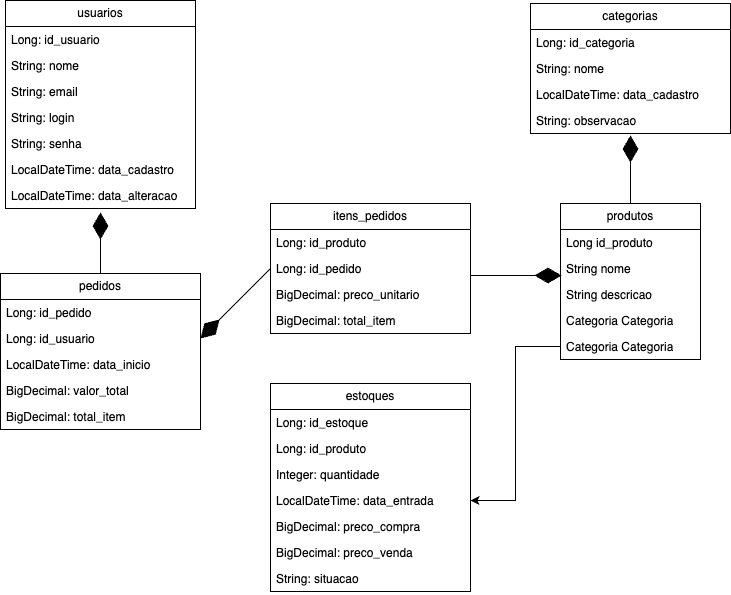

The diagram above was exported from draw.io. Its source (the exported page's mxGraphModel, read from the mxfile embedded in the PNG):
<mxGraphModel dx="2084" dy="662" grid="1" gridSize="10" guides="1" tooltips="1" connect="1" arrows="1" fold="1" page="1" pageScale="1" pageWidth="1100" pageHeight="850" background="none" math="0" shadow="0">
  <root>
    <mxCell id="0" />
    <mxCell id="1" parent="0" />
    <mxCell id="YF2x8c8m0F-8y3psfWNU-1" value="usuarios" style="swimlane;fontStyle=0;childLayout=stackLayout;horizontal=1;startSize=26;fillColor=none;horizontalStack=0;resizeParent=1;resizeParentMax=0;resizeLast=0;collapsible=1;marginBottom=0;whiteSpace=wrap;html=1;" vertex="1" parent="1">
      <mxGeometry x="-85" y="217" width="190" height="208" as="geometry" />
    </mxCell>
    <mxCell id="YF2x8c8m0F-8y3psfWNU-2" value="Long: id_usuario" style="text;strokeColor=none;fillColor=none;align=left;verticalAlign=top;spacingLeft=4;spacingRight=4;overflow=hidden;rotatable=0;points=[[0,0.5],[1,0.5]];portConstraint=eastwest;whiteSpace=wrap;html=1;" vertex="1" parent="YF2x8c8m0F-8y3psfWNU-1">
      <mxGeometry y="26" width="190" height="26" as="geometry" />
    </mxCell>
    <mxCell id="YF2x8c8m0F-8y3psfWNU-3" value="String: nome" style="text;strokeColor=none;fillColor=none;align=left;verticalAlign=top;spacingLeft=4;spacingRight=4;overflow=hidden;rotatable=0;points=[[0,0.5],[1,0.5]];portConstraint=eastwest;whiteSpace=wrap;html=1;" vertex="1" parent="YF2x8c8m0F-8y3psfWNU-1">
      <mxGeometry y="52" width="190" height="26" as="geometry" />
    </mxCell>
    <mxCell id="YF2x8c8m0F-8y3psfWNU-5" value="String: email" style="text;strokeColor=none;fillColor=none;align=left;verticalAlign=top;spacingLeft=4;spacingRight=4;overflow=hidden;rotatable=0;points=[[0,0.5],[1,0.5]];portConstraint=eastwest;whiteSpace=wrap;html=1;" vertex="1" parent="YF2x8c8m0F-8y3psfWNU-1">
      <mxGeometry y="78" width="190" height="26" as="geometry" />
    </mxCell>
    <mxCell id="YF2x8c8m0F-8y3psfWNU-6" value="String: login" style="text;strokeColor=none;fillColor=none;align=left;verticalAlign=top;spacingLeft=4;spacingRight=4;overflow=hidden;rotatable=0;points=[[0,0.5],[1,0.5]];portConstraint=eastwest;whiteSpace=wrap;html=1;" vertex="1" parent="YF2x8c8m0F-8y3psfWNU-1">
      <mxGeometry y="104" width="190" height="26" as="geometry" />
    </mxCell>
    <mxCell id="YF2x8c8m0F-8y3psfWNU-7" value="String: senha" style="text;strokeColor=none;fillColor=none;align=left;verticalAlign=top;spacingLeft=4;spacingRight=4;overflow=hidden;rotatable=0;points=[[0,0.5],[1,0.5]];portConstraint=eastwest;whiteSpace=wrap;html=1;" vertex="1" parent="YF2x8c8m0F-8y3psfWNU-1">
      <mxGeometry y="130" width="190" height="26" as="geometry" />
    </mxCell>
    <mxCell id="YF2x8c8m0F-8y3psfWNU-4" value="LocalDateTime: data_cadastro" style="text;strokeColor=none;fillColor=none;align=left;verticalAlign=top;spacingLeft=4;spacingRight=4;overflow=hidden;rotatable=0;points=[[0,0.5],[1,0.5]];portConstraint=eastwest;whiteSpace=wrap;html=1;" vertex="1" parent="YF2x8c8m0F-8y3psfWNU-1">
      <mxGeometry y="156" width="190" height="26" as="geometry" />
    </mxCell>
    <mxCell id="YF2x8c8m0F-8y3psfWNU-9" value="LocalDateTime: data_alteracao" style="text;strokeColor=none;fillColor=none;align=left;verticalAlign=top;spacingLeft=4;spacingRight=4;overflow=hidden;rotatable=0;points=[[0,0.5],[1,0.5]];portConstraint=eastwest;whiteSpace=wrap;html=1;" vertex="1" parent="YF2x8c8m0F-8y3psfWNU-1">
      <mxGeometry y="182" width="190" height="26" as="geometry" />
    </mxCell>
    <mxCell id="YF2x8c8m0F-8y3psfWNU-11" value="categorias" style="swimlane;fontStyle=0;childLayout=stackLayout;horizontal=1;startSize=26;fillColor=none;horizontalStack=0;resizeParent=1;resizeParentMax=0;resizeLast=0;collapsible=1;marginBottom=0;whiteSpace=wrap;html=1;" vertex="1" parent="1">
      <mxGeometry x="440" y="220" width="200" height="130" as="geometry" />
    </mxCell>
    <mxCell id="YF2x8c8m0F-8y3psfWNU-12" value="Long: id_categoria" style="text;strokeColor=none;fillColor=none;align=left;verticalAlign=top;spacingLeft=4;spacingRight=4;overflow=hidden;rotatable=0;points=[[0,0.5],[1,0.5]];portConstraint=eastwest;whiteSpace=wrap;html=1;" vertex="1" parent="YF2x8c8m0F-8y3psfWNU-11">
      <mxGeometry y="26" width="200" height="26" as="geometry" />
    </mxCell>
    <mxCell id="YF2x8c8m0F-8y3psfWNU-13" value="String: nome" style="text;strokeColor=none;fillColor=none;align=left;verticalAlign=top;spacingLeft=4;spacingRight=4;overflow=hidden;rotatable=0;points=[[0,0.5],[1,0.5]];portConstraint=eastwest;whiteSpace=wrap;html=1;" vertex="1" parent="YF2x8c8m0F-8y3psfWNU-11">
      <mxGeometry y="52" width="200" height="26" as="geometry" />
    </mxCell>
    <mxCell id="YF2x8c8m0F-8y3psfWNU-14" value="LocalDateTime: data_cadastro" style="text;strokeColor=none;fillColor=none;align=left;verticalAlign=top;spacingLeft=4;spacingRight=4;overflow=hidden;rotatable=0;points=[[0,0.5],[1,0.5]];portConstraint=eastwest;whiteSpace=wrap;html=1;" vertex="1" parent="YF2x8c8m0F-8y3psfWNU-11">
      <mxGeometry y="78" width="200" height="26" as="geometry" />
    </mxCell>
    <mxCell id="YF2x8c8m0F-8y3psfWNU-15" value="String: observacao" style="text;strokeColor=none;fillColor=none;align=left;verticalAlign=top;spacingLeft=4;spacingRight=4;overflow=hidden;rotatable=0;points=[[0,0.5],[1,0.5]];portConstraint=eastwest;whiteSpace=wrap;html=1;" vertex="1" parent="YF2x8c8m0F-8y3psfWNU-11">
      <mxGeometry y="104" width="200" height="26" as="geometry" />
    </mxCell>
    <mxCell id="YF2x8c8m0F-8y3psfWNU-16" value="produtos" style="swimlane;fontStyle=0;childLayout=stackLayout;horizontal=1;startSize=26;fillColor=none;horizontalStack=0;resizeParent=1;resizeParentMax=0;resizeLast=0;collapsible=1;marginBottom=0;whiteSpace=wrap;html=1;" vertex="1" parent="1">
      <mxGeometry x="470" y="420" width="140" height="156" as="geometry" />
    </mxCell>
    <mxCell id="YF2x8c8m0F-8y3psfWNU-17" value="Long id_produto&lt;br&gt;" style="text;strokeColor=none;fillColor=none;align=left;verticalAlign=top;spacingLeft=4;spacingRight=4;overflow=hidden;rotatable=0;points=[[0,0.5],[1,0.5]];portConstraint=eastwest;whiteSpace=wrap;html=1;" vertex="1" parent="YF2x8c8m0F-8y3psfWNU-16">
      <mxGeometry y="26" width="140" height="26" as="geometry" />
    </mxCell>
    <mxCell id="YF2x8c8m0F-8y3psfWNU-18" value="String nome" style="text;strokeColor=none;fillColor=none;align=left;verticalAlign=top;spacingLeft=4;spacingRight=4;overflow=hidden;rotatable=0;points=[[0,0.5],[1,0.5]];portConstraint=eastwest;whiteSpace=wrap;html=1;" vertex="1" parent="YF2x8c8m0F-8y3psfWNU-16">
      <mxGeometry y="52" width="140" height="26" as="geometry" />
    </mxCell>
    <mxCell id="YF2x8c8m0F-8y3psfWNU-19" value="String descricao" style="text;strokeColor=none;fillColor=none;align=left;verticalAlign=top;spacingLeft=4;spacingRight=4;overflow=hidden;rotatable=0;points=[[0,0.5],[1,0.5]];portConstraint=eastwest;whiteSpace=wrap;html=1;" vertex="1" parent="YF2x8c8m0F-8y3psfWNU-16">
      <mxGeometry y="78" width="140" height="26" as="geometry" />
    </mxCell>
    <mxCell id="YF2x8c8m0F-8y3psfWNU-20" value="Categoria Categoria" style="text;strokeColor=none;fillColor=none;align=left;verticalAlign=top;spacingLeft=4;spacingRight=4;overflow=hidden;rotatable=0;points=[[0,0.5],[1,0.5]];portConstraint=eastwest;whiteSpace=wrap;html=1;" vertex="1" parent="YF2x8c8m0F-8y3psfWNU-16">
      <mxGeometry y="104" width="140" height="26" as="geometry" />
    </mxCell>
    <mxCell id="YF2x8c8m0F-8y3psfWNU-21" value="Categoria Categoria" style="text;strokeColor=none;fillColor=none;align=left;verticalAlign=top;spacingLeft=4;spacingRight=4;overflow=hidden;rotatable=0;points=[[0,0.5],[1,0.5]];portConstraint=eastwest;whiteSpace=wrap;html=1;" vertex="1" parent="YF2x8c8m0F-8y3psfWNU-16">
      <mxGeometry y="130" width="140" height="26" as="geometry" />
    </mxCell>
    <mxCell id="YF2x8c8m0F-8y3psfWNU-27" value="" style="endArrow=diamondThin;endFill=1;endSize=24;html=1;rounded=0;sketch=1;hachureGap=4;jiggle=2;curveFitting=1;fontFamily=Architects Daughter;fontSource=https%3A%2F%2Ffonts.googleapis.com%2Fcss%3Ffamily%3DArchitects%2BDaughter;fontSize=16;verticalAlign=middle;align=center;labelBackgroundColor=default;strokeColor=none;" edge="1" parent="1">
      <mxGeometry width="160" relative="1" as="geometry">
        <mxPoint x="510" y="370" as="sourcePoint" />
        <mxPoint x="580" y="390" as="targetPoint" />
      </mxGeometry>
    </mxCell>
    <mxCell id="YF2x8c8m0F-8y3psfWNU-42" value="itens_pedidos" style="swimlane;fontStyle=0;childLayout=stackLayout;horizontal=1;startSize=26;fillColor=none;horizontalStack=0;resizeParent=1;resizeParentMax=0;resizeLast=0;collapsible=1;marginBottom=0;whiteSpace=wrap;html=1;" vertex="1" parent="1">
      <mxGeometry x="180" y="420" width="200" height="130" as="geometry" />
    </mxCell>
    <mxCell id="YF2x8c8m0F-8y3psfWNU-43" value="Long: id_produto" style="text;strokeColor=none;fillColor=none;align=left;verticalAlign=top;spacingLeft=4;spacingRight=4;overflow=hidden;rotatable=0;points=[[0,0.5],[1,0.5]];portConstraint=eastwest;whiteSpace=wrap;html=1;" vertex="1" parent="YF2x8c8m0F-8y3psfWNU-42">
      <mxGeometry y="26" width="200" height="26" as="geometry" />
    </mxCell>
    <mxCell id="YF2x8c8m0F-8y3psfWNU-47" value="Long: id_pedido&lt;br&gt;" style="text;strokeColor=none;fillColor=none;align=left;verticalAlign=top;spacingLeft=4;spacingRight=4;overflow=hidden;rotatable=0;points=[[0,0.5],[1,0.5]];portConstraint=eastwest;whiteSpace=wrap;html=1;" vertex="1" parent="YF2x8c8m0F-8y3psfWNU-42">
      <mxGeometry y="52" width="200" height="26" as="geometry" />
    </mxCell>
    <mxCell id="YF2x8c8m0F-8y3psfWNU-44" value="BigDecimal: preco_unitario&lt;br&gt;" style="text;strokeColor=none;fillColor=none;align=left;verticalAlign=top;spacingLeft=4;spacingRight=4;overflow=hidden;rotatable=0;points=[[0,0.5],[1,0.5]];portConstraint=eastwest;whiteSpace=wrap;html=1;" vertex="1" parent="YF2x8c8m0F-8y3psfWNU-42">
      <mxGeometry y="78" width="200" height="26" as="geometry" />
    </mxCell>
    <mxCell id="YF2x8c8m0F-8y3psfWNU-48" value="BigDecimal: total_item" style="text;strokeColor=none;fillColor=none;align=left;verticalAlign=top;spacingLeft=4;spacingRight=4;overflow=hidden;rotatable=0;points=[[0,0.5],[1,0.5]];portConstraint=eastwest;whiteSpace=wrap;html=1;" vertex="1" parent="YF2x8c8m0F-8y3psfWNU-42">
      <mxGeometry y="104" width="200" height="26" as="geometry" />
    </mxCell>
    <mxCell id="YF2x8c8m0F-8y3psfWNU-49" value="" style="endArrow=diamondThin;endFill=1;endSize=24;html=1;rounded=0;hachureGap=4;fontFamily=Architects Daughter;fontSource=https%3A%2F%2Ffonts.googleapis.com%2Fcss%3Ffamily%3DArchitects%2BDaughter;fontSize=16;exitX=0.5;exitY=0;exitDx=0;exitDy=0;entryX=0.5;entryY=1.077;entryDx=0;entryDy=0;entryPerimeter=0;" edge="1" parent="1" source="YF2x8c8m0F-8y3psfWNU-16" target="YF2x8c8m0F-8y3psfWNU-15">
      <mxGeometry width="160" relative="1" as="geometry">
        <mxPoint x="700" y="360.00199999999995" as="sourcePoint" />
        <mxPoint x="702.3287305305553" y="428" as="targetPoint" />
      </mxGeometry>
    </mxCell>
    <mxCell id="YF2x8c8m0F-8y3psfWNU-52" value="pedidos" style="swimlane;fontStyle=0;childLayout=stackLayout;horizontal=1;startSize=26;fillColor=none;horizontalStack=0;resizeParent=1;resizeParentMax=0;resizeLast=0;collapsible=1;marginBottom=0;whiteSpace=wrap;html=1;" vertex="1" parent="1">
      <mxGeometry x="-90" y="490" width="200" height="156" as="geometry" />
    </mxCell>
    <mxCell id="YF2x8c8m0F-8y3psfWNU-54" value="Long: id_pedido&lt;br&gt;" style="text;strokeColor=none;fillColor=none;align=left;verticalAlign=top;spacingLeft=4;spacingRight=4;overflow=hidden;rotatable=0;points=[[0,0.5],[1,0.5]];portConstraint=eastwest;whiteSpace=wrap;html=1;" vertex="1" parent="YF2x8c8m0F-8y3psfWNU-52">
      <mxGeometry y="26" width="200" height="26" as="geometry" />
    </mxCell>
    <mxCell id="YF2x8c8m0F-8y3psfWNU-67" value="Long: id_usuario" style="text;strokeColor=none;fillColor=none;align=left;verticalAlign=top;spacingLeft=4;spacingRight=4;overflow=hidden;rotatable=0;points=[[0,0.5],[1,0.5]];portConstraint=eastwest;whiteSpace=wrap;html=1;" vertex="1" parent="YF2x8c8m0F-8y3psfWNU-52">
      <mxGeometry y="52" width="200" height="26" as="geometry" />
    </mxCell>
    <mxCell id="YF2x8c8m0F-8y3psfWNU-69" value="LocalDateTime: data_inicio" style="text;strokeColor=none;fillColor=none;align=left;verticalAlign=top;spacingLeft=4;spacingRight=4;overflow=hidden;rotatable=0;points=[[0,0.5],[1,0.5]];portConstraint=eastwest;whiteSpace=wrap;html=1;" vertex="1" parent="YF2x8c8m0F-8y3psfWNU-52">
      <mxGeometry y="78" width="200" height="26" as="geometry" />
    </mxCell>
    <mxCell id="YF2x8c8m0F-8y3psfWNU-55" value="BigDecimal: valor_total" style="text;strokeColor=none;fillColor=none;align=left;verticalAlign=top;spacingLeft=4;spacingRight=4;overflow=hidden;rotatable=0;points=[[0,0.5],[1,0.5]];portConstraint=eastwest;whiteSpace=wrap;html=1;" vertex="1" parent="YF2x8c8m0F-8y3psfWNU-52">
      <mxGeometry y="104" width="200" height="26" as="geometry" />
    </mxCell>
    <mxCell id="YF2x8c8m0F-8y3psfWNU-56" value="BigDecimal: total_item" style="text;strokeColor=none;fillColor=none;align=left;verticalAlign=top;spacingLeft=4;spacingRight=4;overflow=hidden;rotatable=0;points=[[0,0.5],[1,0.5]];portConstraint=eastwest;whiteSpace=wrap;html=1;" vertex="1" parent="YF2x8c8m0F-8y3psfWNU-52">
      <mxGeometry y="130" width="200" height="26" as="geometry" />
    </mxCell>
    <mxCell id="YF2x8c8m0F-8y3psfWNU-57" value="estoques" style="swimlane;fontStyle=0;childLayout=stackLayout;horizontal=1;startSize=26;fillColor=none;horizontalStack=0;resizeParent=1;resizeParentMax=0;resizeLast=0;collapsible=1;marginBottom=0;whiteSpace=wrap;html=1;" vertex="1" parent="1">
      <mxGeometry x="180" y="600" width="200" height="208" as="geometry" />
    </mxCell>
    <mxCell id="YF2x8c8m0F-8y3psfWNU-59" value="Long: id_estoque" style="text;strokeColor=none;fillColor=none;align=left;verticalAlign=top;spacingLeft=4;spacingRight=4;overflow=hidden;rotatable=0;points=[[0,0.5],[1,0.5]];portConstraint=eastwest;whiteSpace=wrap;html=1;" vertex="1" parent="YF2x8c8m0F-8y3psfWNU-57">
      <mxGeometry y="26" width="200" height="26" as="geometry" />
    </mxCell>
    <mxCell id="YF2x8c8m0F-8y3psfWNU-58" value="Long: id_produto" style="text;strokeColor=none;fillColor=none;align=left;verticalAlign=top;spacingLeft=4;spacingRight=4;overflow=hidden;rotatable=0;points=[[0,0.5],[1,0.5]];portConstraint=eastwest;whiteSpace=wrap;html=1;" vertex="1" parent="YF2x8c8m0F-8y3psfWNU-57">
      <mxGeometry y="52" width="200" height="26" as="geometry" />
    </mxCell>
    <mxCell id="YF2x8c8m0F-8y3psfWNU-61" value="Integer: quantidade" style="text;strokeColor=none;fillColor=none;align=left;verticalAlign=top;spacingLeft=4;spacingRight=4;overflow=hidden;rotatable=0;points=[[0,0.5],[1,0.5]];portConstraint=eastwest;whiteSpace=wrap;html=1;" vertex="1" parent="YF2x8c8m0F-8y3psfWNU-57">
      <mxGeometry y="78" width="200" height="26" as="geometry" />
    </mxCell>
    <mxCell id="YF2x8c8m0F-8y3psfWNU-62" value="LocalDateTime: data_entrada" style="text;strokeColor=none;fillColor=none;align=left;verticalAlign=top;spacingLeft=4;spacingRight=4;overflow=hidden;rotatable=0;points=[[0,0.5],[1,0.5]];portConstraint=eastwest;whiteSpace=wrap;html=1;" vertex="1" parent="YF2x8c8m0F-8y3psfWNU-57">
      <mxGeometry y="104" width="200" height="26" as="geometry" />
    </mxCell>
    <mxCell id="YF2x8c8m0F-8y3psfWNU-60" value="BigDecimal: preco_compra" style="text;strokeColor=none;fillColor=none;align=left;verticalAlign=top;spacingLeft=4;spacingRight=4;overflow=hidden;rotatable=0;points=[[0,0.5],[1,0.5]];portConstraint=eastwest;whiteSpace=wrap;html=1;" vertex="1" parent="YF2x8c8m0F-8y3psfWNU-57">
      <mxGeometry y="130" width="200" height="26" as="geometry" />
    </mxCell>
    <mxCell id="YF2x8c8m0F-8y3psfWNU-64" value="BigDecimal: preco_venda" style="text;strokeColor=none;fillColor=none;align=left;verticalAlign=top;spacingLeft=4;spacingRight=4;overflow=hidden;rotatable=0;points=[[0,0.5],[1,0.5]];portConstraint=eastwest;whiteSpace=wrap;html=1;" vertex="1" parent="YF2x8c8m0F-8y3psfWNU-57">
      <mxGeometry y="156" width="200" height="26" as="geometry" />
    </mxCell>
    <mxCell id="YF2x8c8m0F-8y3psfWNU-63" value="String: situacao" style="text;strokeColor=none;fillColor=none;align=left;verticalAlign=top;spacingLeft=4;spacingRight=4;overflow=hidden;rotatable=0;points=[[0,0.5],[1,0.5]];portConstraint=eastwest;whiteSpace=wrap;html=1;" vertex="1" parent="YF2x8c8m0F-8y3psfWNU-57">
      <mxGeometry y="182" width="200" height="26" as="geometry" />
    </mxCell>
    <mxCell id="YF2x8c8m0F-8y3psfWNU-51" value="" style="endArrow=diamondThin;endFill=1;endSize=24;html=1;rounded=0;hachureGap=4;fontFamily=Architects Daughter;fontSource=https%3A%2F%2Ffonts.googleapis.com%2Fcss%3Ffamily%3DArchitects%2BDaughter;fontSize=16;exitX=1;exitY=0.769;exitDx=0;exitDy=0;entryX=0.007;entryY=0.769;entryDx=0;entryDy=0;exitPerimeter=0;entryPerimeter=0;" edge="1" parent="1" source="YF2x8c8m0F-8y3psfWNU-47" target="YF2x8c8m0F-8y3psfWNU-18">
      <mxGeometry width="160" relative="1" as="geometry">
        <mxPoint x="280" y="530" as="sourcePoint" />
        <mxPoint x="440" y="530" as="targetPoint" />
      </mxGeometry>
    </mxCell>
    <mxCell id="YF2x8c8m0F-8y3psfWNU-70" value="" style="endArrow=diamondThin;endFill=1;endSize=24;html=1;rounded=0;hachureGap=4;fontFamily=Architects Daughter;fontSource=https%3A%2F%2Ffonts.googleapis.com%2Fcss%3Ffamily%3DArchitects%2BDaughter;fontSize=16;exitX=0.5;exitY=0;exitDx=0;exitDy=0;entryX=0.5;entryY=1.154;entryDx=0;entryDy=0;entryPerimeter=0;" edge="1" parent="1" source="YF2x8c8m0F-8y3psfWNU-52" target="YF2x8c8m0F-8y3psfWNU-9">
      <mxGeometry width="160" relative="1" as="geometry">
        <mxPoint x="120" y="460" as="sourcePoint" />
        <mxPoint x="123" y="598" as="targetPoint" />
      </mxGeometry>
    </mxCell>
    <mxCell id="YF2x8c8m0F-8y3psfWNU-72" value="" style="endArrow=diamondThin;endFill=1;endSize=24;html=1;rounded=0;hachureGap=4;fontFamily=Architects Daughter;fontSource=https%3A%2F%2Ffonts.googleapis.com%2Fcss%3Ffamily%3DArchitects%2BDaughter;fontSize=16;exitX=0;exitY=0.5;exitDx=0;exitDy=0;entryX=1;entryY=0.5;entryDx=0;entryDy=0;" edge="1" parent="1" source="YF2x8c8m0F-8y3psfWNU-47" target="YF2x8c8m0F-8y3psfWNU-67">
      <mxGeometry width="160" relative="1" as="geometry">
        <mxPoint x="-30" y="588" as="sourcePoint" />
        <mxPoint x="145" y="470" as="targetPoint" />
      </mxGeometry>
    </mxCell>
    <mxCell id="YF2x8c8m0F-8y3psfWNU-73" style="edgeStyle=orthogonalEdgeStyle;rounded=0;hachureGap=4;orthogonalLoop=1;jettySize=auto;html=1;entryX=1;entryY=0.5;entryDx=0;entryDy=0;fontFamily=Architects Daughter;fontSource=https%3A%2F%2Ffonts.googleapis.com%2Fcss%3Ffamily%3DArchitects%2BDaughter;fontSize=16;" edge="1" parent="1" source="YF2x8c8m0F-8y3psfWNU-21" target="YF2x8c8m0F-8y3psfWNU-62">
      <mxGeometry relative="1" as="geometry" />
    </mxCell>
  </root>
</mxGraphModel>